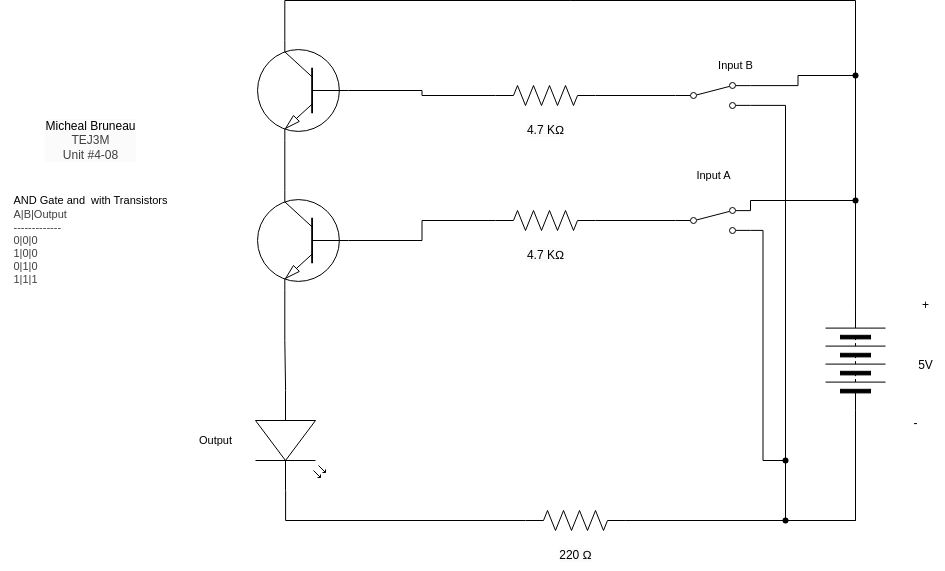

The diagram above was exported from draw.io. Its source (the exported page's mxGraphModel, read from the mxfile embedded in the PNG):
<mxGraphModel dx="1359" dy="316" grid="1" gridSize="10" guides="1" tooltips="1" connect="1" arrows="1" fold="1" page="1" pageScale="1" pageWidth="827" pageHeight="1169" math="0" shadow="0">
  <root>
    <mxCell id="0" />
    <mxCell id="1" parent="0" />
    <mxCell id="2" value="&lt;span style=&quot;scrollbar-color: rgb(226, 226, 226) rgb(251, 251, 251); background-color: rgb(251, 251, 251); color: rgb(0, 0, 0);&quot;&gt;Micheal Bruneau&lt;/span&gt;&lt;div style=&quot;scrollbar-color: rgb(226, 226, 226) rgb(251, 251, 251); background-color: rgb(251, 251, 251); color: rgb(63, 63, 63);&quot;&gt;TEJ3M&lt;/div&gt;&lt;div style=&quot;scrollbar-color: rgb(226, 226, 226) rgb(251, 251, 251); background-color: rgb(251, 251, 251); color: rgb(63, 63, 63);&quot;&gt;Unit #4-08&lt;/div&gt;" style="text;html=1;align=center;verticalAlign=middle;resizable=0;points=[];autosize=1;strokeColor=none;fillColor=none;" vertex="1" parent="1">
      <mxGeometry x="-200" y="340" width="110" height="60" as="geometry" />
    </mxCell>
    <mxCell id="3" value="&lt;div style=&quot;scrollbar-color: rgb(226, 226, 226) rgb(251, 251, 251); font-size: 11px; text-align: left; color: rgb(63, 63, 63);&quot;&gt;&lt;font color=&quot;#000000&quot;&gt;&lt;span style=&quot;background-color: rgb(255, 255, 255);&quot;&gt;AND Gate and&amp;nbsp; with Transistors&lt;/span&gt;&lt;/font&gt;&lt;/div&gt;&lt;div style=&quot;scrollbar-color: rgb(226, 226, 226) rgb(251, 251, 251); font-size: 11px; text-align: left; color: rgb(63, 63, 63);&quot;&gt;&lt;span style=&quot;color: light-dark(rgb(63, 63, 63), rgb(183, 183, 183));&quot;&gt;A|B|Output&lt;/span&gt;&lt;/div&gt;&lt;div style=&quot;color: rgb(63, 63, 63); scrollbar-color: rgb(226, 226, 226) rgb(251, 251, 251); font-size: 11px; text-align: left;&quot;&gt;-------------&lt;/div&gt;&lt;div style=&quot;color: rgb(63, 63, 63); scrollbar-color: rgb(226, 226, 226) rgb(251, 251, 251); font-size: 11px; text-align: left;&quot;&gt;0|0|0&lt;/div&gt;&lt;div style=&quot;color: rgb(63, 63, 63); scrollbar-color: rgb(226, 226, 226) rgb(251, 251, 251); font-size: 11px; text-align: left;&quot;&gt;1|0|0&lt;/div&gt;&lt;div style=&quot;color: rgb(63, 63, 63); scrollbar-color: rgb(226, 226, 226) rgb(251, 251, 251); font-size: 11px; text-align: left;&quot;&gt;0|1|0&lt;/div&gt;&lt;div style=&quot;color: rgb(63, 63, 63); scrollbar-color: rgb(226, 226, 226) rgb(251, 251, 251); font-size: 11px; text-align: left;&quot;&gt;1|1|1&lt;/div&gt;" style="text;html=1;align=center;verticalAlign=middle;resizable=0;points=[];autosize=1;strokeColor=none;fillColor=none;" vertex="1" parent="1">
      <mxGeometry x="-235" y="415" width="180" height="110" as="geometry" />
    </mxCell>
    <mxCell id="36" style="edgeStyle=orthogonalEdgeStyle;html=1;exitX=1;exitY=0.5;exitDx=0;exitDy=0;endArrow=none;endFill=0;rounded=0;" edge="1" parent="1" source="4" target="31">
      <mxGeometry relative="1" as="geometry" />
    </mxCell>
    <mxCell id="43" style="edgeStyle=orthogonalEdgeStyle;shape=connector;rounded=0;html=1;exitX=0;exitY=0.5;exitDx=0;exitDy=0;entryX=1;entryY=0.88;entryDx=0;entryDy=0;strokeColor=default;align=center;verticalAlign=middle;fontFamily=Helvetica;fontSize=11;fontColor=default;labelBackgroundColor=default;endArrow=none;endFill=0;" edge="1" parent="1" source="4" target="35">
      <mxGeometry relative="1" as="geometry">
        <Array as="points">
          <mxPoint x="620" y="750" />
          <mxPoint x="550" y="750" />
          <mxPoint x="550" y="335" />
        </Array>
      </mxGeometry>
    </mxCell>
    <mxCell id="4" value="" style="pointerEvents=1;verticalLabelPosition=bottom;shadow=0;dashed=0;align=center;html=1;verticalAlign=top;shape=mxgraph.electrical.miscellaneous.batteryStack;rotation=-90;" vertex="1" parent="1">
      <mxGeometry x="570" y="560" width="100" height="60" as="geometry" />
    </mxCell>
    <mxCell id="5" value="+" style="text;html=1;align=center;verticalAlign=middle;resizable=0;points=[];autosize=1;strokeColor=none;fillColor=none;" vertex="1" parent="1">
      <mxGeometry x="675" y="520" width="30" height="30" as="geometry" />
    </mxCell>
    <mxCell id="6" value="-" style="text;html=1;align=center;verticalAlign=middle;resizable=0;points=[];autosize=1;strokeColor=none;fillColor=none;" vertex="1" parent="1">
      <mxGeometry x="665" y="638" width="30" height="30" as="geometry" />
    </mxCell>
    <mxCell id="7" value="5V" style="text;html=1;align=center;verticalAlign=middle;resizable=0;points=[];autosize=1;strokeColor=none;fillColor=none;" vertex="1" parent="1">
      <mxGeometry x="670" y="580" width="40" height="30" as="geometry" />
    </mxCell>
    <mxCell id="8" value="" style="verticalLabelPosition=bottom;shadow=0;dashed=0;align=center;html=1;verticalAlign=top;shape=mxgraph.electrical.transistors.npn_transistor_1;rotation=-180;flipV=1;" vertex="1" parent="1">
      <mxGeometry x="20" y="420" width="95" height="100" as="geometry" />
    </mxCell>
    <mxCell id="10" value="" style="pointerEvents=1;verticalLabelPosition=bottom;shadow=0;dashed=0;align=center;html=1;verticalAlign=top;shape=mxgraph.electrical.resistors.resistor_2;fontFamily=Helvetica;fontSize=11;fontColor=default;labelBackgroundColor=default;" vertex="1" parent="1">
      <mxGeometry x="260" y="440" width="100" height="20" as="geometry" />
    </mxCell>
    <mxCell id="11" style="edgeStyle=orthogonalEdgeStyle;shape=connector;curved=0;rounded=0;html=1;exitDx=0;exitDy=0;exitPerimeter=0;entryX=0;entryY=0.5;entryDx=0;entryDy=0;strokeColor=default;align=center;verticalAlign=middle;fontFamily=Helvetica;fontSize=11;fontColor=default;labelBackgroundColor=default;endArrow=none;endFill=0;" edge="1" parent="1" source="21" target="4">
      <mxGeometry relative="1" as="geometry" />
    </mxCell>
    <mxCell id="12" style="edgeStyle=orthogonalEdgeStyle;shape=connector;curved=0;rounded=0;html=1;exitDx=0;exitDy=0;exitPerimeter=0;strokeColor=default;align=center;verticalAlign=middle;fontFamily=Helvetica;fontSize=11;fontColor=default;labelBackgroundColor=default;endArrow=none;endFill=0;entryX=1;entryY=0.88;entryDx=0;entryDy=0;" edge="1" parent="1" source="41" target="27">
      <mxGeometry relative="1" as="geometry">
        <mxPoint x="530" y="470" as="targetPoint" />
        <Array as="points" />
      </mxGeometry>
    </mxCell>
    <mxCell id="13" value="" style="pointerEvents=1;verticalLabelPosition=bottom;shadow=0;dashed=0;align=center;html=1;verticalAlign=top;shape=mxgraph.electrical.resistors.resistor_2;fontFamily=Helvetica;fontSize=11;fontColor=default;labelBackgroundColor=default;" vertex="1" parent="1">
      <mxGeometry x="290" y="740" width="100" height="20" as="geometry" />
    </mxCell>
    <mxCell id="14" value="" style="shape=waypoint;sketch=0;fillStyle=solid;size=6;pointerEvents=1;points=[];fillColor=none;resizable=0;rotatable=0;perimeter=centerPerimeter;snapToPoint=1;fontFamily=Helvetica;fontSize=11;fontColor=default;labelBackgroundColor=default;" vertex="1" parent="1">
      <mxGeometry x="610" y="420" width="20" height="20" as="geometry" />
    </mxCell>
    <mxCell id="15" style="edgeStyle=orthogonalEdgeStyle;shape=connector;curved=0;rounded=0;html=1;exitX=1;exitY=0.5;exitDx=0;exitDy=0;entryX=1;entryY=0.12;entryDx=0;entryDy=0;strokeColor=default;align=center;verticalAlign=middle;fontFamily=Helvetica;fontSize=11;fontColor=default;labelBackgroundColor=default;endArrow=none;endFill=0;" edge="1" parent="1" source="4" target="27">
      <mxGeometry relative="1" as="geometry">
        <Array as="points">
          <mxPoint x="620" y="430" />
          <mxPoint x="515" y="430" />
        </Array>
        <mxPoint x="530" y="430" as="targetPoint" />
      </mxGeometry>
    </mxCell>
    <mxCell id="16" style="edgeStyle=orthogonalEdgeStyle;shape=connector;curved=0;rounded=0;html=1;exitX=0;exitY=0.5;exitDx=0;exitDy=0;exitPerimeter=0;entryX=0;entryY=0.5;entryDx=0;entryDy=0;entryPerimeter=0;strokeColor=default;align=center;verticalAlign=middle;fontFamily=Helvetica;fontSize=11;fontColor=default;labelBackgroundColor=default;endArrow=none;endFill=0;" edge="1" parent="1" source="8" target="10">
      <mxGeometry relative="1" as="geometry" />
    </mxCell>
    <mxCell id="17" value="" style="verticalLabelPosition=bottom;shadow=0;dashed=0;align=center;html=1;verticalAlign=top;shape=mxgraph.electrical.opto_electronics.led_2;pointerEvents=1;fontFamily=Helvetica;fontSize=11;fontColor=default;labelBackgroundColor=default;direction=south;" vertex="1" parent="1">
      <mxGeometry x="20" y="620" width="70" height="100" as="geometry" />
    </mxCell>
    <mxCell id="18" style="edgeStyle=orthogonalEdgeStyle;shape=connector;curved=0;rounded=0;html=1;exitX=0.7;exitY=1;exitDx=0;exitDy=0;exitPerimeter=0;entryX=0;entryY=0.57;entryDx=0;entryDy=0;entryPerimeter=0;strokeColor=default;align=center;verticalAlign=middle;fontFamily=Helvetica;fontSize=11;fontColor=default;labelBackgroundColor=default;endArrow=none;endFill=0;" edge="1" parent="1" source="8" target="17">
      <mxGeometry relative="1" as="geometry" />
    </mxCell>
    <mxCell id="19" style="edgeStyle=orthogonalEdgeStyle;shape=connector;curved=0;rounded=0;html=1;exitX=1;exitY=0.57;exitDx=0;exitDy=0;exitPerimeter=0;entryX=0;entryY=0.5;entryDx=0;entryDy=0;entryPerimeter=0;strokeColor=default;align=center;verticalAlign=middle;fontFamily=Helvetica;fontSize=11;fontColor=default;labelBackgroundColor=default;endArrow=none;endFill=0;" edge="1" parent="1" source="17" target="13">
      <mxGeometry relative="1" as="geometry" />
    </mxCell>
    <mxCell id="20" value="" style="edgeStyle=orthogonalEdgeStyle;shape=connector;curved=0;rounded=0;html=1;exitX=1;exitY=0.5;exitDx=0;exitDy=0;exitPerimeter=0;entryDx=0;entryDy=0;strokeColor=default;align=center;verticalAlign=middle;fontFamily=Helvetica;fontSize=11;fontColor=default;labelBackgroundColor=default;endArrow=none;endFill=0;" edge="1" parent="1" source="13" target="21">
      <mxGeometry relative="1" as="geometry">
        <mxPoint x="390" y="750" as="sourcePoint" />
        <mxPoint x="620" y="640" as="targetPoint" />
      </mxGeometry>
    </mxCell>
    <mxCell id="21" value="" style="shape=waypoint;sketch=0;fillStyle=solid;size=6;pointerEvents=1;points=[];fillColor=none;resizable=0;rotatable=0;perimeter=centerPerimeter;snapToPoint=1;fontFamily=Helvetica;fontSize=11;fontColor=default;labelBackgroundColor=default;" vertex="1" parent="1">
      <mxGeometry x="540" y="740" width="20" height="20" as="geometry" />
    </mxCell>
    <mxCell id="22" value="Input A" style="text;html=1;align=center;verticalAlign=middle;resizable=0;points=[];autosize=1;strokeColor=none;fillColor=none;fontFamily=Helvetica;fontSize=11;fontColor=default;labelBackgroundColor=default;" vertex="1" parent="1">
      <mxGeometry x="447.5" y="390" width="60" height="30" as="geometry" />
    </mxCell>
    <mxCell id="23" value="&lt;span style=&quot;color: rgb(0, 0, 0); font-size: 12px; background-color: rgb(251, 251, 251);&quot;&gt;220 Ω&lt;/span&gt;" style="text;html=1;align=center;verticalAlign=middle;resizable=0;points=[];autosize=1;strokeColor=none;fillColor=none;fontFamily=Helvetica;fontSize=11;fontColor=default;labelBackgroundColor=default;" vertex="1" parent="1">
      <mxGeometry x="310" y="770" width="60" height="30" as="geometry" />
    </mxCell>
    <mxCell id="24" value="&lt;span style=&quot;font-size: 12px; background-color: rgb(251, 251, 251);&quot;&gt;4.7 KΩ&lt;/span&gt;" style="text;html=1;align=center;verticalAlign=middle;resizable=0;points=[];autosize=1;strokeColor=none;fillColor=none;fontFamily=Helvetica;fontSize=11;fontColor=default;labelBackgroundColor=default;" vertex="1" parent="1">
      <mxGeometry x="280" y="470" width="60" height="30" as="geometry" />
    </mxCell>
    <mxCell id="25" value="Output" style="text;html=1;align=center;verticalAlign=middle;resizable=0;points=[];autosize=1;strokeColor=none;fillColor=none;fontFamily=Helvetica;fontSize=11;fontColor=default;labelBackgroundColor=default;" vertex="1" parent="1">
      <mxGeometry x="-50" y="655" width="60" height="30" as="geometry" />
    </mxCell>
    <mxCell id="26" value="" style="shape=connector;rounded=0;html=1;exitX=1;exitY=0.5;exitDx=0;exitDy=0;exitPerimeter=0;entryDx=0;entryDy=0;entryPerimeter=0;strokeColor=default;align=center;verticalAlign=middle;fontFamily=Helvetica;fontSize=11;fontColor=default;labelBackgroundColor=default;endArrow=none;endFill=0;" edge="1" parent="1" source="10">
      <mxGeometry relative="1" as="geometry">
        <mxPoint x="360" y="450" as="sourcePoint" />
        <mxPoint x="440" y="450" as="targetPoint" />
      </mxGeometry>
    </mxCell>
    <mxCell id="27" value="" style="html=1;shape=mxgraph.electrical.electro-mechanical.twoWaySwitch;aspect=fixed;elSwitchState=2;" vertex="1" parent="1">
      <mxGeometry x="440" y="437" width="75" height="26" as="geometry" />
    </mxCell>
    <mxCell id="29" value="" style="verticalLabelPosition=bottom;shadow=0;dashed=0;align=center;html=1;verticalAlign=top;shape=mxgraph.electrical.transistors.npn_transistor_1;rotation=-180;flipV=1;" vertex="1" parent="1">
      <mxGeometry x="20" y="270" width="95" height="100" as="geometry" />
    </mxCell>
    <mxCell id="30" value="" style="pointerEvents=1;verticalLabelPosition=bottom;shadow=0;dashed=0;align=center;html=1;verticalAlign=top;shape=mxgraph.electrical.resistors.resistor_2;fontFamily=Helvetica;fontSize=11;fontColor=default;labelBackgroundColor=default;" vertex="1" parent="1">
      <mxGeometry x="260" y="315" width="100" height="20" as="geometry" />
    </mxCell>
    <mxCell id="31" value="" style="shape=waypoint;sketch=0;fillStyle=solid;size=6;pointerEvents=1;points=[];fillColor=none;resizable=0;rotatable=0;perimeter=centerPerimeter;snapToPoint=1;fontFamily=Helvetica;fontSize=11;fontColor=default;labelBackgroundColor=default;" vertex="1" parent="1">
      <mxGeometry x="610" y="295" width="20" height="20" as="geometry" />
    </mxCell>
    <mxCell id="32" value="Input B" style="text;html=1;align=center;verticalAlign=middle;resizable=0;points=[];autosize=1;strokeColor=none;fillColor=none;fontFamily=Helvetica;fontSize=11;fontColor=default;labelBackgroundColor=default;" vertex="1" parent="1">
      <mxGeometry x="470" y="280" width="60" height="30" as="geometry" />
    </mxCell>
    <mxCell id="33" value="&lt;span style=&quot;font-size: 12px; background-color: rgb(251, 251, 251);&quot;&gt;4.7 KΩ&lt;/span&gt;" style="text;html=1;align=center;verticalAlign=middle;resizable=0;points=[];autosize=1;strokeColor=none;fillColor=none;fontFamily=Helvetica;fontSize=11;fontColor=default;labelBackgroundColor=default;" vertex="1" parent="1">
      <mxGeometry x="280" y="345" width="60" height="30" as="geometry" />
    </mxCell>
    <mxCell id="34" value="" style="shape=connector;rounded=0;html=1;exitX=1;exitY=0.5;exitDx=0;exitDy=0;exitPerimeter=0;entryDx=0;entryDy=0;entryPerimeter=0;strokeColor=default;align=center;verticalAlign=middle;fontFamily=Helvetica;fontSize=11;fontColor=default;labelBackgroundColor=default;endArrow=none;endFill=0;" edge="1" parent="1" source="30">
      <mxGeometry relative="1" as="geometry">
        <mxPoint x="360" y="325" as="sourcePoint" />
        <mxPoint x="440" y="325" as="targetPoint" />
      </mxGeometry>
    </mxCell>
    <mxCell id="37" style="edgeStyle=orthogonalEdgeStyle;shape=connector;rounded=0;html=1;exitX=1;exitY=0.12;exitDx=0;exitDy=0;strokeColor=default;align=center;verticalAlign=middle;fontFamily=Helvetica;fontSize=11;fontColor=default;labelBackgroundColor=default;endArrow=none;endFill=0;" edge="1" parent="1" source="35" target="31">
      <mxGeometry relative="1" as="geometry" />
    </mxCell>
    <mxCell id="35" value="" style="html=1;shape=mxgraph.electrical.electro-mechanical.twoWaySwitch;aspect=fixed;elSwitchState=2;" vertex="1" parent="1">
      <mxGeometry x="440" y="312" width="75" height="26" as="geometry" />
    </mxCell>
    <mxCell id="38" style="edgeStyle=orthogonalEdgeStyle;shape=connector;rounded=0;html=1;exitX=0;exitY=0.5;exitDx=0;exitDy=0;exitPerimeter=0;entryX=0;entryY=0.5;entryDx=0;entryDy=0;entryPerimeter=0;strokeColor=default;align=center;verticalAlign=middle;fontFamily=Helvetica;fontSize=11;fontColor=default;labelBackgroundColor=default;endArrow=none;endFill=0;" edge="1" parent="1" source="30" target="29">
      <mxGeometry relative="1" as="geometry" />
    </mxCell>
    <mxCell id="39" style="edgeStyle=orthogonalEdgeStyle;shape=connector;rounded=0;html=1;exitX=1;exitY=0.5;exitDx=0;exitDy=0;entryX=0.7;entryY=0;entryDx=0;entryDy=0;entryPerimeter=0;strokeColor=default;align=center;verticalAlign=middle;fontFamily=Helvetica;fontSize=11;fontColor=default;labelBackgroundColor=default;endArrow=none;endFill=0;" edge="1" parent="1" source="4" target="29">
      <mxGeometry relative="1" as="geometry">
        <Array as="points">
          <mxPoint x="620" y="230" />
          <mxPoint x="49" y="230" />
        </Array>
      </mxGeometry>
    </mxCell>
    <mxCell id="40" style="edgeStyle=orthogonalEdgeStyle;shape=connector;rounded=0;html=1;exitX=0.7;exitY=1;exitDx=0;exitDy=0;exitPerimeter=0;entryX=0.7;entryY=0;entryDx=0;entryDy=0;entryPerimeter=0;strokeColor=default;align=center;verticalAlign=middle;fontFamily=Helvetica;fontSize=11;fontColor=default;labelBackgroundColor=default;endArrow=none;endFill=0;" edge="1" parent="1" source="29" target="8">
      <mxGeometry relative="1" as="geometry" />
    </mxCell>
    <mxCell id="42" value="" style="edgeStyle=orthogonalEdgeStyle;shape=connector;curved=0;rounded=0;html=1;exitX=1;exitY=0.5;exitDx=0;exitDy=0;exitPerimeter=0;strokeColor=default;align=center;verticalAlign=middle;fontFamily=Helvetica;fontSize=11;fontColor=default;labelBackgroundColor=default;endArrow=none;endFill=0;entryDx=0;entryDy=0;" edge="1" parent="1" source="13" target="41">
      <mxGeometry relative="1" as="geometry">
        <mxPoint x="515" y="460" as="targetPoint" />
        <Array as="points">
          <mxPoint x="550" y="750" />
        </Array>
        <mxPoint x="390" y="750" as="sourcePoint" />
      </mxGeometry>
    </mxCell>
    <mxCell id="41" value="" style="shape=waypoint;sketch=0;fillStyle=solid;size=6;pointerEvents=1;points=[];fillColor=none;resizable=0;rotatable=0;perimeter=centerPerimeter;snapToPoint=1;fontFamily=Helvetica;fontSize=11;fontColor=default;labelBackgroundColor=default;" vertex="1" parent="1">
      <mxGeometry x="540" y="680" width="20" height="20" as="geometry" />
    </mxCell>
  </root>
</mxGraphModel>